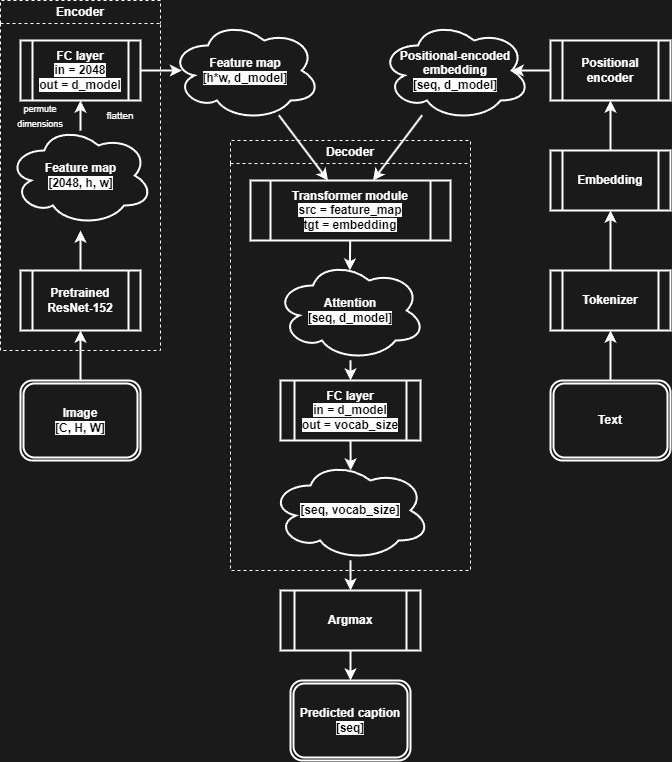

The diagram above was exported from draw.io. Its source (the exported page's mxGraphModel, read from the mxfile embedded in the PNG):
<mxGraphModel dx="900" dy="1147" grid="1" gridSize="10" guides="1" tooltips="1" connect="1" arrows="1" fold="1" page="1" pageScale="1" pageWidth="1600" pageHeight="900" background="#1A1A1A" math="0" shadow="0">
  <root>
    <mxCell id="0" />
    <mxCell id="1" parent="0" />
    <mxCell id="58" value="" style="edgeStyle=none;html=1;strokeColor=#FFFFFF;strokeWidth=2;fontColor=#FFFFFF;" parent="1" source="18" target="13" edge="1">
      <mxGeometry relative="1" as="geometry" />
    </mxCell>
    <mxCell id="18" value="&lt;b&gt;&lt;font color=&quot;#ffffff&quot;&gt;Feature map&lt;/font&gt;&lt;br&gt;&lt;font style=&quot;background-color: rgb(255, 255, 255);&quot; color=&quot;#000000&quot;&gt;[h*w, d_model]&lt;/font&gt;&lt;/b&gt;" style="ellipse;shape=cloud;whiteSpace=wrap;html=1;fillColor=none;strokeWidth=2;strokeColor=#FFFFFF;" parent="1" vertex="1">
      <mxGeometry x="780" y="40" width="150" height="100" as="geometry" />
    </mxCell>
    <mxCell id="59" value="" style="edgeStyle=none;html=1;strokeColor=#FFFFFF;strokeWidth=2;fontColor=#FFFFFF;entryX=0.875;entryY=0.5;entryDx=0;entryDy=0;entryPerimeter=0;" parent="1" target="9" edge="1">
      <mxGeometry relative="1" as="geometry">
        <mxPoint x="1160" y="90" as="sourcePoint" />
      </mxGeometry>
    </mxCell>
    <mxCell id="2" value="&lt;b&gt;&lt;font color=&quot;#ffffff&quot;&gt;Image&lt;/font&gt;&lt;br&gt;&lt;font style=&quot;background-color: rgb(255, 255, 255);&quot; color=&quot;#000000&quot;&gt;[C, H, W]&lt;/font&gt;&lt;/b&gt;" style="shape=ext;double=1;rounded=1;whiteSpace=wrap;html=1;fillColor=none;strokeWidth=2;strokeColor=#FFFFFF;" parent="1" vertex="1">
      <mxGeometry x="630" y="400" width="120" height="80" as="geometry" />
    </mxCell>
    <mxCell id="24" value="" style="edgeStyle=none;html=1;fontColor=#000000;strokeWidth=2;strokeColor=#FFFFFF;" parent="1" source="2" target="5" edge="1">
      <mxGeometry relative="1" as="geometry" />
    </mxCell>
    <mxCell id="54" value="" style="edgeStyle=none;html=1;strokeColor=#FFFFFF;strokeWidth=2;fontColor=#FFFFFF;entryX=0.076;entryY=0.5;entryDx=0;entryDy=0;entryPerimeter=0;" parent="1" source="16" target="18" edge="1">
      <mxGeometry relative="1" as="geometry" />
    </mxCell>
    <mxCell id="57" value="" style="edgeStyle=none;html=1;strokeColor=#FFFFFF;strokeWidth=2;fontColor=#FFFFFF;" parent="1" source="9" target="13" edge="1">
      <mxGeometry relative="1" as="geometry" />
    </mxCell>
    <mxCell id="9" value="&lt;b&gt;&lt;font color=&quot;#ffffff&quot;&gt;Positional-encoded&lt;br&gt;embedding&lt;/font&gt;&lt;br&gt;&lt;span style=&quot;background-color: rgb(255, 255, 255);&quot;&gt;&lt;font color=&quot;#000000&quot;&gt;[seq, d_model]&lt;/font&gt;&lt;/span&gt;&lt;/b&gt;" style="ellipse;shape=cloud;whiteSpace=wrap;html=1;fillColor=none;strokeWidth=2;strokeColor=#FFFFFF;" parent="1" vertex="1">
      <mxGeometry x="990" y="40" width="150" height="100" as="geometry" />
    </mxCell>
    <mxCell id="16" value="&lt;b&gt;&lt;font color=&quot;#ffffff&quot;&gt;FC layer&lt;/font&gt;&lt;br&gt;&lt;span style=&quot;background-color: rgb(255, 255, 255);&quot;&gt;&lt;font color=&quot;#000000&quot;&gt;in = 2048&lt;br&gt;out = d_model&lt;/font&gt;&lt;/span&gt;&lt;/b&gt;" style="shape=process;whiteSpace=wrap;html=1;backgroundOutline=1;fillColor=none;strokeWidth=2;strokeColor=#FFFFFF;" parent="1" vertex="1">
      <mxGeometry x="630" y="60" width="120" height="60" as="geometry" />
    </mxCell>
    <mxCell id="53" value="" style="edgeStyle=none;html=1;strokeColor=#FFFFFF;strokeWidth=2;fontColor=#FFFFFF;" parent="1" target="16" edge="1">
      <mxGeometry relative="1" as="geometry">
        <mxPoint x="690" y="150" as="sourcePoint" />
      </mxGeometry>
    </mxCell>
    <mxCell id="25" value="" style="edgeStyle=none;html=1;fontColor=#000000;strokeWidth=2;strokeColor=#FFFFFF;" parent="1" source="5" edge="1">
      <mxGeometry relative="1" as="geometry">
        <mxPoint x="690" y="250" as="targetPoint" />
      </mxGeometry>
    </mxCell>
    <mxCell id="5" value="&lt;b&gt;&lt;font color=&quot;#ffffff&quot;&gt;Pretrained&lt;br&gt;ResNet-152&lt;/font&gt;&lt;/b&gt;" style="shape=process;whiteSpace=wrap;html=1;backgroundOutline=1;fillColor=none;strokeWidth=2;strokeColor=#FFFFFF;" parent="1" vertex="1">
      <mxGeometry x="630" y="290" width="120" height="60" as="geometry" />
    </mxCell>
    <mxCell id="23" value="" style="edgeStyle=none;html=1;fontColor=#000000;strokeWidth=2;strokeColor=#FFFFFF;entryX=0.496;entryY=0.1;entryDx=0;entryDy=0;entryPerimeter=0;" parent="1" source="13" edge="1">
      <mxGeometry relative="1" as="geometry">
        <mxPoint x="959.3599999999999" y="290" as="targetPoint" />
      </mxGeometry>
    </mxCell>
    <mxCell id="51" style="edgeStyle=none;html=1;exitX=0.5;exitY=1;exitDx=0;exitDy=0;entryX=0.501;entryY=0.1;entryDx=0;entryDy=0;entryPerimeter=0;strokeColor=#FFFFFF;strokeWidth=2;fontColor=#FFFFFF;" parent="1" source="36" target="49" edge="1">
      <mxGeometry relative="1" as="geometry" />
    </mxCell>
    <mxCell id="36" value="&lt;b&gt;&lt;font color=&quot;#ffffff&quot;&gt;FC layer&lt;/font&gt;&lt;br&gt;&lt;span style=&quot;background-color: rgb(255, 255, 255);&quot;&gt;&lt;font color=&quot;#000000&quot;&gt;in = d_model&lt;br&gt;out = vocab_size&lt;/font&gt;&lt;/span&gt;&lt;br&gt;&lt;/b&gt;" style="shape=process;whiteSpace=wrap;html=1;backgroundOutline=1;fillColor=none;strokeWidth=2;strokeColor=#FFFFFF;" parent="1" vertex="1">
      <mxGeometry x="890" y="400" width="140" height="60" as="geometry" />
    </mxCell>
    <mxCell id="13" value="&lt;b&gt;&lt;font color=&quot;#ffffff&quot;&gt;Transformer module&lt;/font&gt;&lt;br&gt;&lt;font style=&quot;background-color: rgb(255, 255, 255);&quot; color=&quot;#000000&quot;&gt;src = feature_map&lt;/font&gt;&lt;br&gt;&lt;font style=&quot;background-color: rgb(255, 255, 255);&quot; color=&quot;#000000&quot;&gt;tgt = embedding&lt;/font&gt;&lt;/b&gt;" style="shape=process;whiteSpace=wrap;html=1;backgroundOutline=1;fillColor=none;strokeWidth=2;strokeColor=#FFFFFF;" parent="1" vertex="1">
      <mxGeometry x="860" y="200" width="200" height="60" as="geometry" />
    </mxCell>
    <mxCell id="43" value="" style="edgeStyle=none;html=1;strokeColor=#FFFFFF;strokeWidth=2;fontColor=#FFFFFF;" parent="1" target="36" edge="1">
      <mxGeometry relative="1" as="geometry">
        <mxPoint x="960" y="380" as="sourcePoint" />
      </mxGeometry>
    </mxCell>
    <mxCell id="56" value="" style="edgeStyle=none;html=1;strokeColor=#FFFFFF;strokeWidth=2;fontColor=#FFFFFF;" parent="1" source="49" target="29" edge="1">
      <mxGeometry relative="1" as="geometry" />
    </mxCell>
    <mxCell id="49" value="&lt;b&gt;[seq, vocab_size]&lt;/b&gt;" style="ellipse;shape=cloud;whiteSpace=wrap;html=1;labelBackgroundColor=#FFFFFF;fontColor=#000000;fillColor=none;strokeWidth=2;strokeColor=#FFFFFF;" parent="1" vertex="1">
      <mxGeometry x="880" y="480" width="160" height="100" as="geometry" />
    </mxCell>
    <mxCell id="29" value="&lt;b&gt;&lt;font color=&quot;#ffffff&quot;&gt;Argmax&lt;/font&gt;&lt;/b&gt;" style="shape=process;whiteSpace=wrap;html=1;backgroundOutline=1;fillColor=none;strokeWidth=2;strokeColor=#FFFFFF;" parent="1" vertex="1">
      <mxGeometry x="890" y="610" width="140" height="60" as="geometry" />
    </mxCell>
    <mxCell id="32" value="&lt;b&gt;&lt;font color=&quot;#ffffff&quot;&gt;Predicted caption&lt;/font&gt;&lt;br&gt;&lt;span style=&quot;background-color: rgb(255, 255, 255);&quot;&gt;&lt;font color=&quot;#000000&quot;&gt;[seq]&lt;/font&gt;&lt;/span&gt;&lt;/b&gt;" style="shape=ext;double=1;rounded=1;whiteSpace=wrap;html=1;fillColor=none;strokeWidth=2;strokeColor=#FFFFFF;" parent="1" vertex="1">
      <mxGeometry x="900" y="700" width="120" height="80" as="geometry" />
    </mxCell>
    <mxCell id="47" value="" style="edgeStyle=none;html=1;strokeColor=#FFFFFF;strokeWidth=2;fontColor=#FFFFFF;" parent="1" source="29" target="32" edge="1">
      <mxGeometry relative="1" as="geometry" />
    </mxCell>
    <mxCell id="60" value="Encoder" style="swimlane;whiteSpace=wrap;html=1;dashed=1;labelBackgroundColor=#1A1A1A;strokeColor=#FFFFFF;strokeWidth=1;fontColor=#FFFFFF;fillColor=none;" parent="1" vertex="1">
      <mxGeometry x="610" y="20" width="160" height="350" as="geometry" />
    </mxCell>
    <mxCell id="8" value="&lt;b&gt;&lt;font color=&quot;#ffffff&quot;&gt;Feature map&lt;/font&gt;&lt;br&gt;&lt;font style=&quot;background-color: rgb(255, 255, 255);&quot; color=&quot;#000000&quot;&gt;[2048, h, w]&lt;/font&gt;&lt;/b&gt;" style="ellipse;shape=cloud;whiteSpace=wrap;html=1;fillColor=none;strokeWidth=2;strokeColor=#FFFFFF;" parent="60" vertex="1">
      <mxGeometry x="7.5" y="125" width="145" height="100" as="geometry" />
    </mxCell>
    <mxCell id="72" value="&lt;span style=&quot;font-size: 9px;&quot;&gt;&lt;font style=&quot;font-size: 9px;&quot; color=&quot;#ffffff&quot;&gt;permute&lt;br&gt;dimensions&lt;/font&gt;&lt;/span&gt;" style="text;html=1;strokeColor=none;fillColor=none;align=center;verticalAlign=middle;whiteSpace=wrap;rounded=0;" parent="60" vertex="1">
      <mxGeometry y="100" width="80" height="30" as="geometry" />
    </mxCell>
    <mxCell id="73" value="&lt;font size=&quot;1&quot; color=&quot;#ffffff&quot;&gt;flatten&lt;/font&gt;" style="text;html=1;strokeColor=none;fillColor=none;align=center;verticalAlign=middle;whiteSpace=wrap;rounded=0;" parent="60" vertex="1">
      <mxGeometry x="80" y="100" width="80" height="30" as="geometry" />
    </mxCell>
    <mxCell id="63" value="Decoder" style="swimlane;whiteSpace=wrap;html=1;dashed=1;labelBackgroundColor=#1A1A1A;strokeColor=#FFFFFF;strokeWidth=1;fontColor=#FFFFFF;fillColor=none;" parent="1" vertex="1">
      <mxGeometry x="840" y="160" width="240" height="430" as="geometry" />
    </mxCell>
    <mxCell id="71" value="&lt;b&gt;&lt;font color=&quot;#ffffff&quot;&gt;Attention&lt;/font&gt;&lt;br&gt;&lt;span style=&quot;background-color: rgb(255, 255, 255);&quot;&gt;&lt;font color=&quot;#000000&quot;&gt;[seq, d_model]&lt;/font&gt;&lt;/span&gt;&lt;/b&gt;" style="ellipse;shape=cloud;whiteSpace=wrap;html=1;fillColor=none;strokeWidth=2;strokeColor=#FFFFFF;" parent="63" vertex="1">
      <mxGeometry x="45" y="120" width="150" height="100" as="geometry" />
    </mxCell>
    <mxCell id="68" value="" style="edgeStyle=none;html=1;strokeColor=#FFFFFF;strokeWidth=2;" parent="1" source="64" target="65" edge="1">
      <mxGeometry relative="1" as="geometry" />
    </mxCell>
    <mxCell id="64" value="&lt;b&gt;&lt;font color=&quot;#ffffff&quot;&gt;Text&lt;/font&gt;&lt;/b&gt;" style="shape=ext;double=1;rounded=1;whiteSpace=wrap;html=1;fillColor=none;strokeWidth=2;strokeColor=#FFFFFF;" parent="1" vertex="1">
      <mxGeometry x="1160" y="400" width="120" height="80" as="geometry" />
    </mxCell>
    <mxCell id="69" value="" style="edgeStyle=none;html=1;strokeColor=#FFFFFF;strokeWidth=2;" parent="1" source="65" target="66" edge="1">
      <mxGeometry relative="1" as="geometry" />
    </mxCell>
    <mxCell id="65" value="&lt;font color=&quot;#ffffff&quot;&gt;&lt;b&gt;Tokenizer&lt;/b&gt;&lt;/font&gt;" style="shape=process;whiteSpace=wrap;html=1;backgroundOutline=1;fillColor=none;strokeWidth=2;strokeColor=#FFFFFF;" parent="1" vertex="1">
      <mxGeometry x="1160" y="290" width="120" height="60" as="geometry" />
    </mxCell>
    <mxCell id="70" value="" style="edgeStyle=none;html=1;strokeColor=#FFFFFF;strokeWidth=2;" parent="1" source="66" target="67" edge="1">
      <mxGeometry relative="1" as="geometry" />
    </mxCell>
    <mxCell id="66" value="&lt;font color=&quot;#ffffff&quot;&gt;&lt;b&gt;Embedding&lt;/b&gt;&lt;/font&gt;" style="shape=process;whiteSpace=wrap;html=1;backgroundOutline=1;fillColor=none;strokeWidth=2;strokeColor=#FFFFFF;" parent="1" vertex="1">
      <mxGeometry x="1160" y="170" width="120" height="60" as="geometry" />
    </mxCell>
    <mxCell id="67" value="&lt;font color=&quot;#ffffff&quot;&gt;&lt;b&gt;Positional encoder&lt;/b&gt;&lt;/font&gt;" style="shape=process;whiteSpace=wrap;html=1;backgroundOutline=1;fillColor=none;strokeWidth=2;strokeColor=#FFFFFF;" parent="1" vertex="1">
      <mxGeometry x="1160" y="60" width="120" height="60" as="geometry" />
    </mxCell>
  </root>
</mxGraphModel>